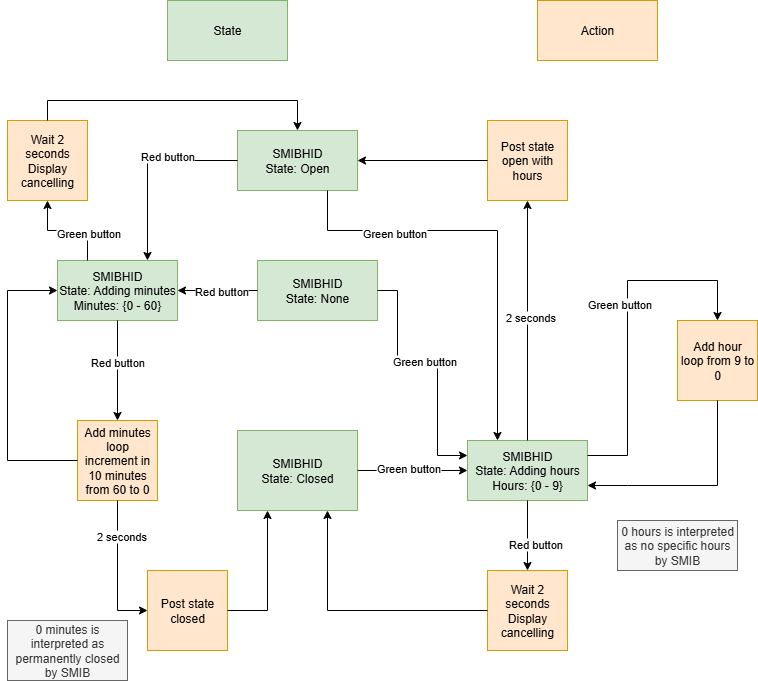

The diagram above was exported from draw.io. Its source (the exported page's mxGraphModel, read from the mxfile embedded in the PNG):
<mxGraphModel dx="4626" dy="1201" grid="1" gridSize="10" guides="1" tooltips="1" connect="1" arrows="1" fold="1" page="1" pageScale="1" pageWidth="827" pageHeight="1169" math="0" shadow="0">
  <root>
    <mxCell id="0" />
    <mxCell id="1" parent="0" />
    <mxCell id="8bDDuqE62DmGJ4aQNAMz-1" value="&lt;div&gt;SMIBHID&lt;/div&gt;&lt;div&gt;State: Closed&lt;/div&gt;" style="rounded=0;whiteSpace=wrap;html=1;fillColor=#d5e8d4;strokeColor=#82b366;" parent="1" vertex="1">
      <mxGeometry x="260" y="550" width="120" height="80" as="geometry" />
    </mxCell>
    <mxCell id="8bDDuqE62DmGJ4aQNAMz-2" value="&lt;div&gt;SMIBHID&lt;/div&gt;State: Adding hours&lt;div&gt;&lt;span style=&quot;background-color: initial;&quot;&gt;Hours: {0 - 9}&lt;/span&gt;&lt;br&gt;&lt;/div&gt;" style="rounded=0;whiteSpace=wrap;html=1;fillColor=#d5e8d4;strokeColor=#82b366;" parent="1" vertex="1">
      <mxGeometry x="490" y="560" width="120" height="60" as="geometry" />
    </mxCell>
    <mxCell id="8bDDuqE62DmGJ4aQNAMz-3" value="Add hour&lt;div&gt;loop from 9 to 0&lt;/div&gt;" style="whiteSpace=wrap;html=1;aspect=fixed;fillColor=#ffe6cc;strokeColor=#d79b00;" parent="1" vertex="1">
      <mxGeometry x="700" y="440" width="80" height="80" as="geometry" />
    </mxCell>
    <mxCell id="8bDDuqE62DmGJ4aQNAMz-5" value="Post state open with hours" style="whiteSpace=wrap;html=1;aspect=fixed;fillColor=#ffe6cc;strokeColor=#d79b00;" parent="1" vertex="1">
      <mxGeometry x="510" y="240" width="80" height="80" as="geometry" />
    </mxCell>
    <mxCell id="8bDDuqE62DmGJ4aQNAMz-6" value="" style="endArrow=classic;html=1;rounded=0;exitX=1;exitY=0.5;exitDx=0;exitDy=0;entryX=0;entryY=0.5;entryDx=0;entryDy=0;" parent="1" source="8bDDuqE62DmGJ4aQNAMz-1" target="8bDDuqE62DmGJ4aQNAMz-2" edge="1">
      <mxGeometry width="50" height="50" relative="1" as="geometry">
        <mxPoint x="430" y="470" as="sourcePoint" />
        <mxPoint x="480" y="420" as="targetPoint" />
      </mxGeometry>
    </mxCell>
    <mxCell id="8bDDuqE62DmGJ4aQNAMz-7" value="Green button" style="edgeLabel;html=1;align=center;verticalAlign=middle;resizable=0;points=[];" parent="8bDDuqE62DmGJ4aQNAMz-6" connectable="0" vertex="1">
      <mxGeometry x="0.3626" y="-1" relative="1" as="geometry">
        <mxPoint x="-25" y="-4" as="offset" />
      </mxGeometry>
    </mxCell>
    <mxCell id="8bDDuqE62DmGJ4aQNAMz-8" value="" style="endArrow=classic;html=1;rounded=0;exitX=0.5;exitY=0;exitDx=0;exitDy=0;entryX=0.5;entryY=1;entryDx=0;entryDy=0;" parent="1" source="8bDDuqE62DmGJ4aQNAMz-2" target="8bDDuqE62DmGJ4aQNAMz-5" edge="1">
      <mxGeometry width="50" height="50" relative="1" as="geometry">
        <mxPoint x="640" y="420" as="sourcePoint" />
        <mxPoint x="690" y="370" as="targetPoint" />
      </mxGeometry>
    </mxCell>
    <mxCell id="8bDDuqE62DmGJ4aQNAMz-9" value="2 seconds" style="edgeLabel;html=1;align=center;verticalAlign=middle;resizable=0;points=[];" parent="8bDDuqE62DmGJ4aQNAMz-8" connectable="0" vertex="1">
      <mxGeometry x="0.036" y="-2" relative="1" as="geometry">
        <mxPoint as="offset" />
      </mxGeometry>
    </mxCell>
    <mxCell id="8bDDuqE62DmGJ4aQNAMz-10" value="" style="endArrow=classic;html=1;rounded=0;exitX=0.5;exitY=1;exitDx=0;exitDy=0;entryX=0.5;entryY=0;entryDx=0;entryDy=0;" parent="1" source="8bDDuqE62DmGJ4aQNAMz-2" target="8bDDuqE62DmGJ4aQNAMz-15" edge="1">
      <mxGeometry width="50" height="50" relative="1" as="geometry">
        <mxPoint x="240" y="620" as="sourcePoint" />
        <mxPoint x="290" y="570" as="targetPoint" />
        <Array as="points" />
      </mxGeometry>
    </mxCell>
    <mxCell id="8bDDuqE62DmGJ4aQNAMz-11" value="Red button" style="edgeLabel;html=1;align=center;verticalAlign=middle;resizable=0;points=[];" parent="8bDDuqE62DmGJ4aQNAMz-10" connectable="0" vertex="1">
      <mxGeometry x="0.2322" y="-1" relative="1" as="geometry">
        <mxPoint x="8" as="offset" />
      </mxGeometry>
    </mxCell>
    <mxCell id="8bDDuqE62DmGJ4aQNAMz-12" value="" style="endArrow=classic;html=1;rounded=0;exitX=0;exitY=0.5;exitDx=0;exitDy=0;entryX=1;entryY=0.5;entryDx=0;entryDy=0;" parent="1" source="8bDDuqE62DmGJ4aQNAMz-5" target="8bDDuqE62DmGJ4aQNAMz-18" edge="1">
      <mxGeometry width="50" height="50" relative="1" as="geometry">
        <mxPoint x="410" y="130" as="sourcePoint" />
        <mxPoint x="460" y="320" as="targetPoint" />
        <Array as="points" />
      </mxGeometry>
    </mxCell>
    <mxCell id="8bDDuqE62DmGJ4aQNAMz-13" value="" style="endArrow=classic;html=1;rounded=0;exitX=1;exitY=0.25;exitDx=0;exitDy=0;entryX=0.5;entryY=0;entryDx=0;entryDy=0;" parent="1" source="8bDDuqE62DmGJ4aQNAMz-2" target="8bDDuqE62DmGJ4aQNAMz-3" edge="1">
      <mxGeometry width="50" height="50" relative="1" as="geometry">
        <mxPoint x="620" y="430" as="sourcePoint" />
        <mxPoint x="670" y="380" as="targetPoint" />
        <Array as="points">
          <mxPoint x="650" y="575" />
          <mxPoint x="650" y="400" />
          <mxPoint x="740" y="400" />
        </Array>
      </mxGeometry>
    </mxCell>
    <mxCell id="8bDDuqE62DmGJ4aQNAMz-17" value="Green button" style="edgeLabel;html=1;align=center;verticalAlign=middle;resizable=0;points=[];" parent="8bDDuqE62DmGJ4aQNAMz-13" connectable="0" vertex="1">
      <mxGeometry x="0.1102" y="-1" relative="1" as="geometry">
        <mxPoint x="-10" as="offset" />
      </mxGeometry>
    </mxCell>
    <mxCell id="8bDDuqE62DmGJ4aQNAMz-14" value="" style="endArrow=classic;html=1;rounded=0;exitX=0.5;exitY=1;exitDx=0;exitDy=0;entryX=1;entryY=0.75;entryDx=0;entryDy=0;" parent="1" source="8bDDuqE62DmGJ4aQNAMz-3" target="8bDDuqE62DmGJ4aQNAMz-2" edge="1">
      <mxGeometry width="50" height="50" relative="1" as="geometry">
        <mxPoint x="520" y="700" as="sourcePoint" />
        <mxPoint x="570" y="650" as="targetPoint" />
        <Array as="points">
          <mxPoint x="740" y="605" />
          <mxPoint x="650" y="605" />
        </Array>
      </mxGeometry>
    </mxCell>
    <mxCell id="8bDDuqE62DmGJ4aQNAMz-15" value="Wait 2 seconds&lt;div&gt;Display cancelling&lt;/div&gt;" style="whiteSpace=wrap;html=1;aspect=fixed;fillColor=#ffe6cc;strokeColor=#d79b00;" parent="1" vertex="1">
      <mxGeometry x="510" y="690" width="80" height="80" as="geometry" />
    </mxCell>
    <mxCell id="8bDDuqE62DmGJ4aQNAMz-16" value="" style="endArrow=classic;html=1;rounded=0;exitX=0;exitY=0.5;exitDx=0;exitDy=0;entryX=0.75;entryY=1;entryDx=0;entryDy=0;" parent="1" source="8bDDuqE62DmGJ4aQNAMz-15" target="8bDDuqE62DmGJ4aQNAMz-1" edge="1">
      <mxGeometry width="50" height="50" relative="1" as="geometry">
        <mxPoint x="270" y="810" as="sourcePoint" />
        <mxPoint x="320" y="760" as="targetPoint" />
        <Array as="points">
          <mxPoint x="350" y="730" />
        </Array>
      </mxGeometry>
    </mxCell>
    <mxCell id="8bDDuqE62DmGJ4aQNAMz-18" value="SMIBHID&lt;div&gt;State: Open&lt;/div&gt;" style="rounded=0;whiteSpace=wrap;html=1;fillColor=#d5e8d4;strokeColor=#82b366;" parent="1" vertex="1">
      <mxGeometry x="260" y="250" width="120" height="60" as="geometry" />
    </mxCell>
    <mxCell id="8bDDuqE62DmGJ4aQNAMz-19" value="Post state closed" style="whiteSpace=wrap;html=1;aspect=fixed;fillColor=#ffe6cc;strokeColor=#d79b00;" parent="1" vertex="1">
      <mxGeometry x="170" y="690" width="80" height="80" as="geometry" />
    </mxCell>
    <mxCell id="8bDDuqE62DmGJ4aQNAMz-20" value="" style="endArrow=classic;html=1;rounded=0;exitX=0;exitY=0.5;exitDx=0;exitDy=0;entryX=0.75;entryY=0;entryDx=0;entryDy=0;" parent="1" source="8bDDuqE62DmGJ4aQNAMz-18" target="qf-0QxVfKFLjNIDv7OMG-1" edge="1">
      <mxGeometry width="50" height="50" relative="1" as="geometry">
        <mxPoint x="110" y="280" as="sourcePoint" />
        <mxPoint x="130" y="350" as="targetPoint" />
        <Array as="points">
          <mxPoint x="170" y="280" />
        </Array>
      </mxGeometry>
    </mxCell>
    <mxCell id="8bDDuqE62DmGJ4aQNAMz-22" value="Red button" style="edgeLabel;html=1;align=center;verticalAlign=middle;resizable=0;points=[];" parent="8bDDuqE62DmGJ4aQNAMz-20" connectable="0" vertex="1">
      <mxGeometry x="-0.25" y="-5" relative="1" as="geometry">
        <mxPoint as="offset" />
      </mxGeometry>
    </mxCell>
    <mxCell id="38A4rrg2Mb4ppat36eEJ-1" value="SMIBHID&lt;div&gt;State: None&lt;/div&gt;" style="rounded=0;whiteSpace=wrap;html=1;fillColor=#d5e8d4;strokeColor=#82b366;" parent="1" vertex="1">
      <mxGeometry x="280" y="380" width="120" height="60" as="geometry" />
    </mxCell>
    <mxCell id="38A4rrg2Mb4ppat36eEJ-3" value="" style="endArrow=classic;html=1;rounded=0;exitX=0;exitY=0.5;exitDx=0;exitDy=0;entryX=1;entryY=0.5;entryDx=0;entryDy=0;" parent="1" source="38A4rrg2Mb4ppat36eEJ-1" target="qf-0QxVfKFLjNIDv7OMG-1" edge="1">
      <mxGeometry width="50" height="50" relative="1" as="geometry">
        <mxPoint x="320" y="520" as="sourcePoint" />
        <mxPoint x="240" y="430" as="targetPoint" />
      </mxGeometry>
    </mxCell>
    <mxCell id="38A4rrg2Mb4ppat36eEJ-4" value="Red button" style="edgeLabel;html=1;align=center;verticalAlign=middle;resizable=0;points=[];" parent="38A4rrg2Mb4ppat36eEJ-3" vertex="1" connectable="0">
      <mxGeometry x="-0.4889" y="1" relative="1" as="geometry">
        <mxPoint x="-17" y="-1" as="offset" />
      </mxGeometry>
    </mxCell>
    <mxCell id="38A4rrg2Mb4ppat36eEJ-5" value="" style="endArrow=classic;html=1;rounded=0;exitX=1;exitY=0.5;exitDx=0;exitDy=0;entryX=0;entryY=0.25;entryDx=0;entryDy=0;" parent="1" source="38A4rrg2Mb4ppat36eEJ-1" target="8bDDuqE62DmGJ4aQNAMz-2" edge="1">
      <mxGeometry width="50" height="50" relative="1" as="geometry">
        <mxPoint x="390" y="510" as="sourcePoint" />
        <mxPoint x="440" y="460" as="targetPoint" />
        <Array as="points">
          <mxPoint x="420" y="410" />
          <mxPoint x="420" y="480" />
          <mxPoint x="460" y="480" />
          <mxPoint x="460" y="575" />
        </Array>
      </mxGeometry>
    </mxCell>
    <mxCell id="38A4rrg2Mb4ppat36eEJ-6" value="Green button" style="edgeLabel;html=1;align=center;verticalAlign=middle;resizable=0;points=[];" parent="38A4rrg2Mb4ppat36eEJ-5" vertex="1" connectable="0">
      <mxGeometry x="-0.0897" relative="1" as="geometry">
        <mxPoint as="offset" />
      </mxGeometry>
    </mxCell>
    <mxCell id="38A4rrg2Mb4ppat36eEJ-7" value="0 hours is interpreted as no specific hours by SMIB" style="text;html=1;align=center;verticalAlign=middle;whiteSpace=wrap;rounded=0;fillColor=#f5f5f5;fontColor=#333333;strokeColor=#666666;" parent="1" vertex="1">
      <mxGeometry x="640" y="640" width="120" height="50" as="geometry" />
    </mxCell>
    <mxCell id="38A4rrg2Mb4ppat36eEJ-8" value="State" style="rounded=0;whiteSpace=wrap;html=1;fillColor=#d5e8d4;strokeColor=#82b366;" parent="1" vertex="1">
      <mxGeometry x="190" y="120" width="120" height="60" as="geometry" />
    </mxCell>
    <mxCell id="38A4rrg2Mb4ppat36eEJ-9" value="Action" style="rounded=0;whiteSpace=wrap;html=1;fillColor=#ffe6cc;strokeColor=#d79b00;" parent="1" vertex="1">
      <mxGeometry x="560" y="120" width="120" height="60" as="geometry" />
    </mxCell>
    <mxCell id="GXmMyMz1VZOD3KBjOiKX-1" value="" style="endArrow=classic;html=1;rounded=0;exitX=0.75;exitY=1;exitDx=0;exitDy=0;entryX=0.25;entryY=0;entryDx=0;entryDy=0;" parent="1" source="8bDDuqE62DmGJ4aQNAMz-18" target="8bDDuqE62DmGJ4aQNAMz-2" edge="1">
      <mxGeometry width="50" height="50" relative="1" as="geometry">
        <mxPoint x="720" y="360" as="sourcePoint" />
        <mxPoint x="500" y="440" as="targetPoint" />
        <Array as="points">
          <mxPoint x="350" y="350" />
          <mxPoint x="520" y="350" />
        </Array>
      </mxGeometry>
    </mxCell>
    <mxCell id="GXmMyMz1VZOD3KBjOiKX-2" value="Green button" style="edgeLabel;html=1;align=center;verticalAlign=middle;resizable=0;points=[];" parent="GXmMyMz1VZOD3KBjOiKX-1" vertex="1" connectable="0">
      <mxGeometry x="-0.4952" y="-2" relative="1" as="geometry">
        <mxPoint as="offset" />
      </mxGeometry>
    </mxCell>
    <mxCell id="qf-0QxVfKFLjNIDv7OMG-1" value="&lt;div&gt;SMIBHID&lt;/div&gt;State: Adding minutes&lt;div&gt;&lt;span style=&quot;background-color: initial;&quot;&gt;Minutes: {0 - 60}&lt;/span&gt;&lt;br&gt;&lt;/div&gt;" style="rounded=0;whiteSpace=wrap;html=1;fillColor=#d5e8d4;strokeColor=#82b366;" parent="1" vertex="1">
      <mxGeometry x="80" y="380" width="120" height="60" as="geometry" />
    </mxCell>
    <mxCell id="qf-0QxVfKFLjNIDv7OMG-2" value="Add minutes&lt;div&gt;loop increment in 10 minutes from 60 to 0&lt;/div&gt;" style="whiteSpace=wrap;html=1;aspect=fixed;fillColor=#ffe6cc;strokeColor=#d79b00;" parent="1" vertex="1">
      <mxGeometry x="100" y="540" width="80" height="80" as="geometry" />
    </mxCell>
    <mxCell id="qf-0QxVfKFLjNIDv7OMG-4" value="" style="endArrow=classic;html=1;rounded=0;exitX=0.5;exitY=1;exitDx=0;exitDy=0;entryX=0.5;entryY=0;entryDx=0;entryDy=0;" parent="1" source="qf-0QxVfKFLjNIDv7OMG-1" target="qf-0QxVfKFLjNIDv7OMG-2" edge="1">
      <mxGeometry width="50" height="50" relative="1" as="geometry">
        <mxPoint x="170" y="540" as="sourcePoint" />
        <mxPoint x="220" y="490" as="targetPoint" />
      </mxGeometry>
    </mxCell>
    <mxCell id="qf-0QxVfKFLjNIDv7OMG-6" value="Red button" style="edgeLabel;html=1;align=center;verticalAlign=middle;resizable=0;points=[];" parent="qf-0QxVfKFLjNIDv7OMG-4" vertex="1" connectable="0">
      <mxGeometry x="-0.175" y="-1" relative="1" as="geometry">
        <mxPoint as="offset" />
      </mxGeometry>
    </mxCell>
    <mxCell id="qf-0QxVfKFLjNIDv7OMG-5" value="" style="endArrow=classic;html=1;rounded=0;exitX=0;exitY=0.5;exitDx=0;exitDy=0;entryX=0;entryY=0.5;entryDx=0;entryDy=0;" parent="1" source="qf-0QxVfKFLjNIDv7OMG-2" target="qf-0QxVfKFLjNIDv7OMG-1" edge="1">
      <mxGeometry width="50" height="50" relative="1" as="geometry">
        <mxPoint x="50" y="640" as="sourcePoint" />
        <mxPoint x="100" y="590" as="targetPoint" />
        <Array as="points">
          <mxPoint x="30" y="580" />
          <mxPoint x="30" y="410" />
        </Array>
      </mxGeometry>
    </mxCell>
    <mxCell id="qf-0QxVfKFLjNIDv7OMG-7" value="Wait 2 seconds&lt;div&gt;Display cancelling&lt;/div&gt;" style="whiteSpace=wrap;html=1;aspect=fixed;fillColor=#ffe6cc;strokeColor=#d79b00;" parent="1" vertex="1">
      <mxGeometry x="30" y="240" width="80" height="80" as="geometry" />
    </mxCell>
    <mxCell id="qf-0QxVfKFLjNIDv7OMG-8" value="" style="endArrow=classic;html=1;rounded=0;exitX=0.25;exitY=0;exitDx=0;exitDy=0;entryX=0.5;entryY=1;entryDx=0;entryDy=0;" parent="1" source="qf-0QxVfKFLjNIDv7OMG-1" target="qf-0QxVfKFLjNIDv7OMG-7" edge="1">
      <mxGeometry width="50" height="50" relative="1" as="geometry">
        <mxPoint x="40" y="340" as="sourcePoint" />
        <mxPoint x="90" y="290" as="targetPoint" />
        <Array as="points">
          <mxPoint x="110" y="350" />
          <mxPoint x="70" y="350" />
        </Array>
      </mxGeometry>
    </mxCell>
    <mxCell id="qf-0QxVfKFLjNIDv7OMG-9" value="Green button" style="edgeLabel;html=1;align=center;verticalAlign=middle;resizable=0;points=[];" parent="qf-0QxVfKFLjNIDv7OMG-8" vertex="1" connectable="0">
      <mxGeometry x="-0.4054" y="2" relative="1" as="geometry">
        <mxPoint as="offset" />
      </mxGeometry>
    </mxCell>
    <mxCell id="qf-0QxVfKFLjNIDv7OMG-10" value="" style="endArrow=classic;html=1;rounded=0;exitX=0.5;exitY=0;exitDx=0;exitDy=0;entryX=0.5;entryY=0;entryDx=0;entryDy=0;" parent="1" source="qf-0QxVfKFLjNIDv7OMG-7" target="8bDDuqE62DmGJ4aQNAMz-18" edge="1">
      <mxGeometry width="50" height="50" relative="1" as="geometry">
        <mxPoint x="130" y="240" as="sourcePoint" />
        <mxPoint x="180" y="190" as="targetPoint" />
        <Array as="points">
          <mxPoint x="70" y="220" />
          <mxPoint x="320" y="220" />
        </Array>
      </mxGeometry>
    </mxCell>
    <mxCell id="qf-0QxVfKFLjNIDv7OMG-11" value="0 minutes is interpreted as permanently closed by SMIB" style="text;html=1;align=center;verticalAlign=middle;whiteSpace=wrap;rounded=0;fillColor=#f5f5f5;fontColor=#333333;strokeColor=#666666;" parent="1" vertex="1">
      <mxGeometry x="30" y="740" width="120" height="60" as="geometry" />
    </mxCell>
    <mxCell id="qf-0QxVfKFLjNIDv7OMG-12" value="" style="endArrow=classic;html=1;rounded=0;entryX=0.25;entryY=1;entryDx=0;entryDy=0;exitX=1;exitY=0.5;exitDx=0;exitDy=0;" parent="1" source="8bDDuqE62DmGJ4aQNAMz-19" target="8bDDuqE62DmGJ4aQNAMz-1" edge="1">
      <mxGeometry width="50" height="50" relative="1" as="geometry">
        <mxPoint x="170" y="540" as="sourcePoint" />
        <mxPoint x="220" y="490" as="targetPoint" />
        <Array as="points">
          <mxPoint x="290" y="730" />
        </Array>
      </mxGeometry>
    </mxCell>
    <mxCell id="qf-0QxVfKFLjNIDv7OMG-13" value="" style="endArrow=classic;html=1;rounded=0;exitX=0.5;exitY=1;exitDx=0;exitDy=0;entryX=0;entryY=0.5;entryDx=0;entryDy=0;" parent="1" source="qf-0QxVfKFLjNIDv7OMG-2" target="8bDDuqE62DmGJ4aQNAMz-19" edge="1">
      <mxGeometry width="50" height="50" relative="1" as="geometry">
        <mxPoint x="170" y="560" as="sourcePoint" />
        <mxPoint x="220" y="510" as="targetPoint" />
        <Array as="points">
          <mxPoint x="140" y="730" />
        </Array>
      </mxGeometry>
    </mxCell>
    <mxCell id="qf-0QxVfKFLjNIDv7OMG-14" value="2 seconds" style="edgeLabel;html=1;align=center;verticalAlign=middle;resizable=0;points=[];" parent="qf-0QxVfKFLjNIDv7OMG-13" vertex="1" connectable="0">
      <mxGeometry x="-0.5" y="3" relative="1" as="geometry">
        <mxPoint as="offset" />
      </mxGeometry>
    </mxCell>
  </root>
</mxGraphModel>